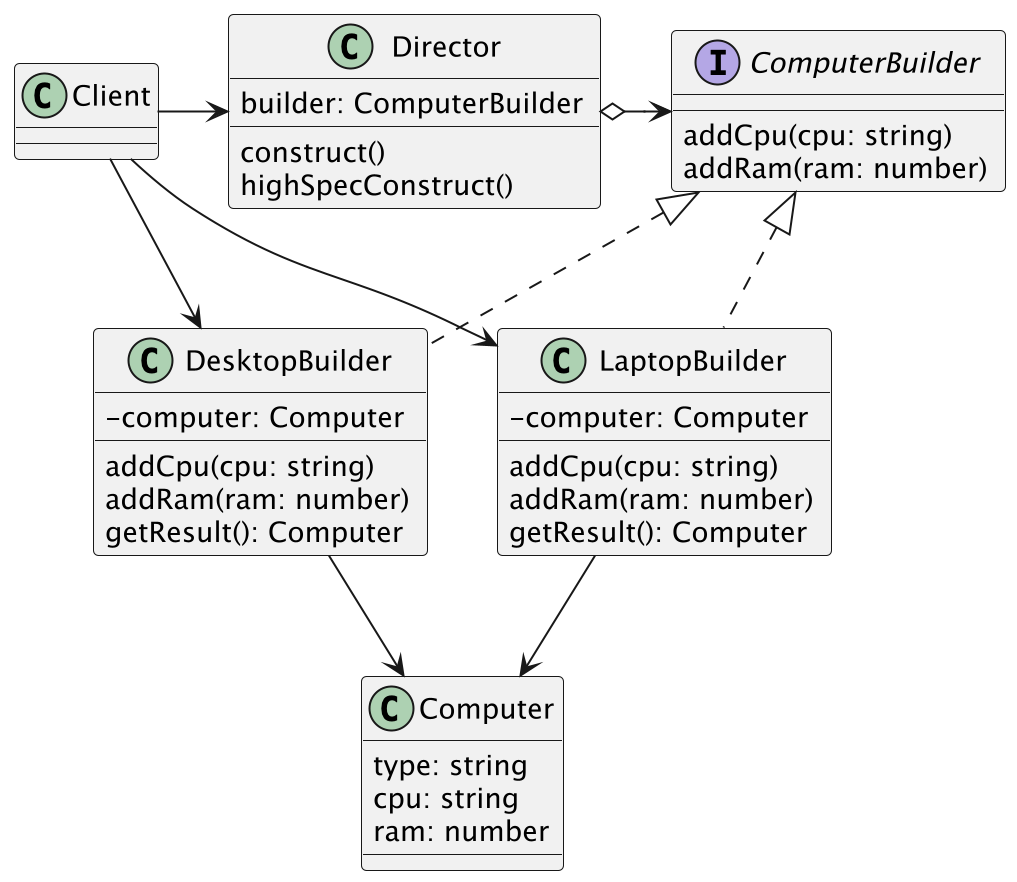

The diagram above was rendered by PlantUML. Its source (embedded in the PNG):
@startuml image1
scale 2
skinparam ClassAttributeIconSize 0

class Computer {
    type: string
    cpu: string
    ram: number
}

class Client {}

class Director {
    builder: ComputerBuilder
    construct()
    highSpecConstruct()
}

interface ComputerBuilder {
    addCpu(cpu: string)
    addRam(ram: number)
}

class DesktopBuilder {
    - computer: Computer
    addCpu(cpu: string)
    addRam(ram: number)
    getResult(): Computer
}

class LaptopBuilder {
    - computer: Computer
    addCpu(cpu: string)
    addRam(ram: number)
    getResult(): Computer
}

Client -right-> Director

Director o-right-> ComputerBuilder
ComputerBuilder <|.. DesktopBuilder
ComputerBuilder <|.. LaptopBuilder
Client --> DesktopBuilder
Client --> LaptopBuilder
DesktopBuilder --> Computer
LaptopBuilder --> Computer
@enduml